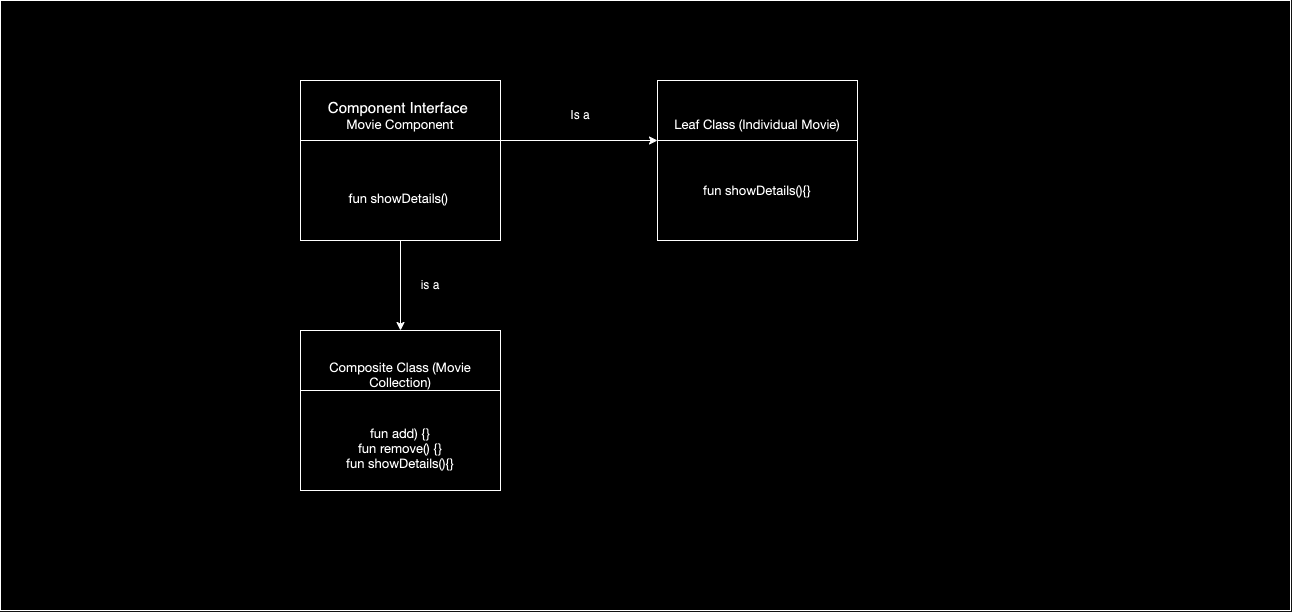

The diagram above was exported from draw.io. Its source (the exported page's mxGraphModel, read from the mxfile embedded in the PNG):
<mxGraphModel dx="1183" dy="610" grid="1" gridSize="10" guides="1" tooltips="1" connect="1" arrows="1" fold="1" page="1" pageScale="1" pageWidth="1654" pageHeight="2336" math="0" shadow="0">
  <root>
    <mxCell id="0" />
    <mxCell id="1" parent="0" />
    <mxCell id="UBpGJLKZrUKNSmnZt-1g-38" value="" style="rounded=0;whiteSpace=wrap;html=1;" vertex="1" parent="1">
      <mxGeometry x="70" width="1290" height="610" as="geometry" />
    </mxCell>
    <mxCell id="UBpGJLKZrUKNSmnZt-1g-20" value="&lt;div style=&quot;&quot;&gt;&lt;span style=&quot;font-size: 15px;&quot;&gt;Component Interface&amp;nbsp;&lt;/span&gt;&lt;/div&gt;&lt;div style=&quot;&quot;&gt;&lt;p style=&quot;margin: 0px; font-variant-numeric: normal; font-variant-east-asian: normal; font-variant-alternates: normal; font-size-adjust: none; font-kerning: auto; font-optical-sizing: auto; font-feature-settings: normal; font-variation-settings: normal; font-variant-position: normal; font-stretch: normal; font-size: 13px; line-height: normal; font-family: &amp;quot;Helvetica Neue&amp;quot;;&quot; class=&quot;p1&quot;&gt;Movie Component&lt;/p&gt;&lt;/div&gt;&lt;div&gt;&lt;div style=&quot;font-size: 15px;&quot;&gt;&lt;br&gt;&lt;/div&gt;&lt;div style=&quot;font-size: 15px;&quot;&gt;&lt;font style=&quot;font-size: 15px;&quot;&gt;&lt;br&gt;&lt;/font&gt;&lt;/div&gt;&lt;div style=&quot;font-size: 15px;&quot;&gt;&lt;font style=&quot;font-size: 15px;&quot;&gt;&lt;br&gt;&lt;/font&gt;&lt;/div&gt;&lt;div style=&quot;font-size: 15px;&quot;&gt;&lt;font style=&quot;font-size: 15px;&quot;&gt;&lt;br&gt;&lt;/font&gt;&lt;/div&gt;&lt;div style=&quot;font-size: 15px;&quot;&gt;&lt;br&gt;&lt;/div&gt;&lt;/div&gt;" style="rounded=0;whiteSpace=wrap;html=1;align=center;" vertex="1" parent="1">
      <mxGeometry x="370" y="80" width="200" height="160" as="geometry" />
    </mxCell>
    <mxCell id="UBpGJLKZrUKNSmnZt-1g-112" value="" style="edgeStyle=orthogonalEdgeStyle;rounded=0;orthogonalLoop=1;jettySize=auto;html=1;fontFamily=Helvetica;fontSize=12;fontColor=default;" edge="1" parent="1" source="UBpGJLKZrUKNSmnZt-1g-21" target="UBpGJLKZrUKNSmnZt-1g-110">
      <mxGeometry relative="1" as="geometry" />
    </mxCell>
    <mxCell id="UBpGJLKZrUKNSmnZt-1g-21" value="&lt;div style=&quot;font-size: 15px;&quot;&gt;&lt;p style=&quot;font-variant-numeric: normal; font-variant-east-asian: normal; font-variant-alternates: normal; font-size-adjust: none; font-kerning: auto; font-optical-sizing: auto; font-feature-settings: normal; font-variation-settings: normal; font-variant-position: normal; font-stretch: normal; font-size: 13px; line-height: normal; font-family: &amp;quot;Helvetica Neue&amp;quot;; margin: 0px;&quot; class=&quot;p1&quot;&gt;&lt;span style=&quot;background-color: initial;&quot;&gt;&amp;nbsp;&lt;/span&gt;&lt;br&gt;&lt;/p&gt;&lt;p style=&quot;font-variant-numeric: normal; font-variant-east-asian: normal; font-variant-alternates: normal; font-size-adjust: none; font-kerning: auto; font-optical-sizing: auto; font-feature-settings: normal; font-variation-settings: normal; font-variant-position: normal; font-stretch: normal; font-size: 13px; line-height: normal; font-family: &amp;quot;Helvetica Neue&amp;quot;; margin: 0px;&quot; class=&quot;p1&quot;&gt;fun showDetails()&lt;span class=&quot;Apple-converted-space&quot;&gt;&amp;nbsp;&lt;/span&gt;&lt;/p&gt;&lt;/div&gt;" style="rounded=0;whiteSpace=wrap;html=1;align=center;" vertex="1" parent="1">
      <mxGeometry x="370" y="140" width="200" height="100" as="geometry" />
    </mxCell>
    <mxCell id="UBpGJLKZrUKNSmnZt-1g-76" value="&lt;div style=&quot;&quot;&gt;&lt;p style=&quot;margin: 0px; font-variant-numeric: normal; font-variant-east-asian: normal; font-variant-alternates: normal; font-size-adjust: none; font-kerning: auto; font-optical-sizing: auto; font-feature-settings: normal; font-variation-settings: normal; font-variant-position: normal; font-stretch: normal; font-size: 13px; line-height: normal; font-family: &amp;quot;Helvetica Neue&amp;quot;; text-align: start;&quot; class=&quot;p1&quot;&gt;Leaf Class (Individual Movie)&lt;/p&gt;&lt;/div&gt;&lt;div&gt;&lt;div style=&quot;font-size: 15px;&quot;&gt;&lt;font style=&quot;font-size: 15px;&quot;&gt;&lt;br&gt;&lt;/font&gt;&lt;/div&gt;&lt;div style=&quot;font-size: 15px;&quot;&gt;&lt;font style=&quot;font-size: 15px;&quot;&gt;&lt;br&gt;&lt;/font&gt;&lt;/div&gt;&lt;div style=&quot;font-size: 15px;&quot;&gt;&lt;font style=&quot;font-size: 15px;&quot;&gt;&lt;br&gt;&lt;/font&gt;&lt;/div&gt;&lt;div style=&quot;font-size: 15px;&quot;&gt;&lt;br&gt;&lt;/div&gt;&lt;/div&gt;" style="rounded=0;whiteSpace=wrap;html=1;align=center;" vertex="1" parent="1">
      <mxGeometry x="727" y="80" width="200" height="160" as="geometry" />
    </mxCell>
    <mxCell id="UBpGJLKZrUKNSmnZt-1g-77" value="&lt;div style=&quot;font-size: 15px;&quot;&gt;&lt;p style=&quot;margin: 0px; font-variant-numeric: normal; font-variant-east-asian: normal; font-variant-alternates: normal; font-size-adjust: none; font-kerning: auto; font-optical-sizing: auto; font-feature-settings: normal; font-variation-settings: normal; font-variant-position: normal; font-stretch: normal; font-size: 13px; line-height: normal; font-family: &amp;quot;Helvetica Neue&amp;quot;;&quot; class=&quot;p1&quot;&gt;fun showDetails(){}&lt;br&gt;&lt;/p&gt;&lt;/div&gt;" style="rounded=0;whiteSpace=wrap;html=1;align=center;" vertex="1" parent="1">
      <mxGeometry x="727" y="140" width="200" height="100" as="geometry" />
    </mxCell>
    <mxCell id="UBpGJLKZrUKNSmnZt-1g-82" value="" style="endArrow=classic;html=1;rounded=0;exitX=0.965;exitY=0;exitDx=0;exitDy=0;exitPerimeter=0;entryX=0.965;entryY=0;entryDx=0;entryDy=0;entryPerimeter=0;" edge="1" parent="1" source="UBpGJLKZrUKNSmnZt-1g-21">
      <mxGeometry width="50" height="50" relative="1" as="geometry">
        <mxPoint x="677" y="190" as="sourcePoint" />
        <mxPoint x="727" y="140" as="targetPoint" />
      </mxGeometry>
    </mxCell>
    <mxCell id="UBpGJLKZrUKNSmnZt-1g-83" value="Is a" style="text;html=1;align=center;verticalAlign=middle;whiteSpace=wrap;rounded=0;" vertex="1" parent="1">
      <mxGeometry x="620" y="100" width="60" height="30" as="geometry" />
    </mxCell>
    <mxCell id="UBpGJLKZrUKNSmnZt-1g-110" value="&lt;div style=&quot;&quot;&gt;&lt;p style=&quot;margin: 0px; font-variant-numeric: normal; font-variant-east-asian: normal; font-variant-alternates: normal; font-size-adjust: none; font-kerning: auto; font-optical-sizing: auto; font-feature-settings: normal; font-variation-settings: normal; font-variant-position: normal; font-stretch: normal; font-size: 13px; line-height: normal; font-family: &amp;quot;Helvetica Neue&amp;quot;;&quot; class=&quot;p1&quot;&gt;Composite Class (Movie Collection)&lt;/p&gt;&lt;/div&gt;&lt;div&gt;&lt;div style=&quot;font-size: 15px;&quot;&gt;&lt;font style=&quot;font-size: 15px;&quot;&gt;&lt;br&gt;&lt;/font&gt;&lt;/div&gt;&lt;div style=&quot;font-size: 15px;&quot;&gt;&lt;font style=&quot;font-size: 15px;&quot;&gt;&lt;br&gt;&lt;/font&gt;&lt;/div&gt;&lt;div style=&quot;font-size: 15px;&quot;&gt;&lt;font style=&quot;font-size: 15px;&quot;&gt;&lt;br&gt;&lt;/font&gt;&lt;/div&gt;&lt;div style=&quot;font-size: 15px;&quot;&gt;&lt;br&gt;&lt;/div&gt;&lt;/div&gt;" style="rounded=0;whiteSpace=wrap;html=1;align=center;" vertex="1" parent="1">
      <mxGeometry x="370" y="330" width="200" height="160" as="geometry" />
    </mxCell>
    <mxCell id="UBpGJLKZrUKNSmnZt-1g-111" value="&lt;div style=&quot;font-size: 15px;&quot;&gt;&lt;p style=&quot;font-variant-numeric: normal; font-variant-east-asian: normal; font-variant-alternates: normal; font-size-adjust: none; font-kerning: auto; font-optical-sizing: auto; font-feature-settings: normal; font-variation-settings: normal; font-variant-position: normal; font-stretch: normal; font-size: 13px; line-height: normal; font-family: &amp;quot;Helvetica Neue&amp;quot;; margin: 0px;&quot; class=&quot;p1&quot;&gt;&lt;span style=&quot;background-color: initial;&quot;&gt;&amp;nbsp;&lt;/span&gt;&lt;br&gt;&lt;/p&gt;&lt;p style=&quot;font-variant-numeric: normal; font-variant-east-asian: normal; font-variant-alternates: normal; font-size-adjust: none; font-kerning: auto; font-optical-sizing: auto; font-feature-settings: normal; font-variation-settings: normal; font-variant-position: normal; font-stretch: normal; font-size: 13px; line-height: normal; font-family: &amp;quot;Helvetica Neue&amp;quot;; margin: 0px;&quot; class=&quot;p1&quot;&gt;fun add)&lt;span class=&quot;Apple-converted-space&quot;&gt;&amp;nbsp;{}&lt;/span&gt;&lt;/p&gt;&lt;p style=&quot;font-variant-numeric: normal; font-variant-east-asian: normal; font-variant-alternates: normal; font-size-adjust: none; font-kerning: auto; font-optical-sizing: auto; font-feature-settings: normal; font-variation-settings: normal; font-variant-position: normal; font-stretch: normal; font-size: 13px; line-height: normal; font-family: &amp;quot;Helvetica Neue&amp;quot;; margin: 0px;&quot; class=&quot;p1&quot;&gt;fun remove()&lt;span class=&quot;Apple-converted-space&quot;&gt;&amp;nbsp;{}&lt;/span&gt;&lt;/p&gt;&lt;p style=&quot;font-variant-numeric: normal; font-variant-east-asian: normal; font-variant-alternates: normal; font-size-adjust: none; font-kerning: auto; font-optical-sizing: auto; font-feature-settings: normal; font-variation-settings: normal; font-variant-position: normal; font-stretch: normal; font-size: 13px; line-height: normal; font-family: &amp;quot;Helvetica Neue&amp;quot;; margin: 0px;&quot; class=&quot;p1&quot;&gt;fun showDetails(){}&lt;/p&gt;&lt;/div&gt;" style="rounded=0;whiteSpace=wrap;html=1;align=center;" vertex="1" parent="1">
      <mxGeometry x="370" y="390" width="200" height="100" as="geometry" />
    </mxCell>
    <mxCell id="UBpGJLKZrUKNSmnZt-1g-113" value="is a" style="text;html=1;align=center;verticalAlign=middle;whiteSpace=wrap;rounded=0;" vertex="1" parent="1">
      <mxGeometry x="470" y="270" width="60" height="30" as="geometry" />
    </mxCell>
  </root>
</mxGraphModel>